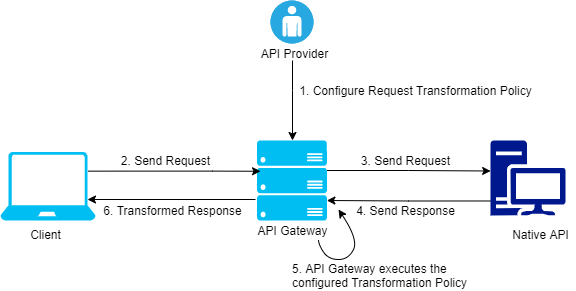

The diagram above was exported from draw.io. Its source (the exported page's mxGraphModel, read from the mxfile embedded in the PNG):
<mxGraphModel dx="1038" dy="580" grid="1" gridSize="10" guides="1" tooltips="1" connect="1" arrows="1" fold="1" page="1" pageScale="1" pageWidth="827" pageHeight="1169" math="0" shadow="0">
  <root>
    <mxCell id="0" />
    <mxCell id="1" parent="0" />
    <mxCell id="gm4jX7tNsrNDIjFMddxh-6" value="" style="edgeStyle=orthogonalEdgeStyle;rounded=0;orthogonalLoop=1;jettySize=auto;html=1;" parent="1" target="gm4jX7tNsrNDIjFMddxh-2" edge="1">
      <mxGeometry relative="1" as="geometry">
        <mxPoint x="402" y="120" as="sourcePoint" />
        <Array as="points">
          <mxPoint x="402" y="150" />
          <mxPoint x="402" y="150" />
        </Array>
      </mxGeometry>
    </mxCell>
    <mxCell id="gm4jX7tNsrNDIjFMddxh-1" value="" style="fillColor=#28A8E0;verticalLabelPosition=bottom;html=1;strokeColor=#ffffff;verticalAlign=top;align=center;points=[[0.145,0.145,0],[0.5,0,0],[0.855,0.145,0],[1,0.5,0],[0.855,0.855,0],[0.5,1,0],[0.145,0.855,0],[0,0.5,0]];pointerEvents=1;shape=mxgraph.cisco_safe.compositeIcon;bgIcon=ellipse;resIcon=mxgraph.cisco_safe.capability.user;" parent="1" vertex="1">
      <mxGeometry x="380" y="60" width="43" height="43" as="geometry" />
    </mxCell>
    <mxCell id="gm4jX7tNsrNDIjFMddxh-2" value="" style="verticalLabelPosition=bottom;html=1;verticalAlign=top;align=center;strokeColor=none;fillColor=#00BEF2;shape=mxgraph.azure.server_rack;" parent="1" vertex="1">
      <mxGeometry x="366.5" y="200" width="70" height="80" as="geometry" />
    </mxCell>
    <mxCell id="gm4jX7tNsrNDIjFMddxh-21" style="edgeStyle=orthogonalEdgeStyle;rounded=0;orthogonalLoop=1;jettySize=auto;html=1;entryX=0.998;entryY=0.319;entryDx=0;entryDy=0;entryPerimeter=0;" parent="1" edge="1">
      <mxGeometry relative="1" as="geometry">
        <mxPoint x="600" y="260.48" as="sourcePoint" />
        <mxPoint x="436.36" y="260" as="targetPoint" />
        <Array as="points">
          <mxPoint x="518" y="260.48" />
        </Array>
      </mxGeometry>
    </mxCell>
    <mxCell id="gm4jX7tNsrNDIjFMddxh-4" value="" style="aspect=fixed;pointerEvents=1;shadow=0;dashed=0;html=1;strokeColor=none;labelPosition=center;verticalLabelPosition=bottom;verticalAlign=top;align=center;fillColor=#00188D;shape=mxgraph.mscae.enterprise.workstation_client" parent="1" vertex="1">
      <mxGeometry x="600" y="200" width="75" height="75" as="geometry" />
    </mxCell>
    <mxCell id="gm4jX7tNsrNDIjFMddxh-16" style="edgeStyle=orthogonalEdgeStyle;rounded=0;orthogonalLoop=1;jettySize=auto;html=1;exitX=0.9;exitY=0.02;exitDx=0;exitDy=0;exitPerimeter=0;entryX=0.022;entryY=0.347;entryDx=0;entryDy=0;entryPerimeter=0;" parent="1" edge="1">
      <mxGeometry relative="1" as="geometry">
        <mxPoint x="197.49999999999977" y="230.6400000000001" as="sourcePoint" />
        <mxPoint x="370.03999999999996" y="230.7600000000001" as="targetPoint" />
        <Array as="points">
          <mxPoint x="322" y="231" />
          <mxPoint x="322" y="231" />
        </Array>
      </mxGeometry>
    </mxCell>
    <mxCell id="gm4jX7tNsrNDIjFMddxh-5" value="" style="verticalLabelPosition=bottom;html=1;verticalAlign=top;align=center;strokeColor=none;fillColor=#00BEF2;shape=mxgraph.azure.laptop;pointerEvents=1;" parent="1" vertex="1">
      <mxGeometry x="110" y="211.5" width="95" height="68.5" as="geometry" />
    </mxCell>
    <mxCell id="gm4jX7tNsrNDIjFMddxh-14" value="" style="curved=1;endArrow=classic;html=1;" parent="1" edge="1">
      <mxGeometry width="50" height="50" relative="1" as="geometry">
        <mxPoint x="428" y="299" as="sourcePoint" />
        <mxPoint x="448" y="269" as="targetPoint" />
        <Array as="points">
          <mxPoint x="428" y="304" />
          <mxPoint x="438" y="319" />
          <mxPoint x="458" y="319" />
          <mxPoint x="468" y="299" />
        </Array>
      </mxGeometry>
    </mxCell>
    <mxCell id="gm4jX7tNsrNDIjFMddxh-15" value="API Gateway" style="text;html=1;resizable=0;autosize=1;align=center;verticalAlign=middle;points=[];fillColor=none;strokeColor=none;rounded=0;" parent="1" vertex="1">
      <mxGeometry x="356.5" y="280" width="90" height="20" as="geometry" />
    </mxCell>
    <mxCell id="gm4jX7tNsrNDIjFMddxh-22" style="edgeStyle=orthogonalEdgeStyle;rounded=0;orthogonalLoop=1;jettySize=auto;html=1;entryX=0.998;entryY=0.319;entryDx=0;entryDy=0;entryPerimeter=0;" parent="1" edge="1">
      <mxGeometry relative="1" as="geometry">
        <mxPoint x="436.5" y="230.01999999999998" as="sourcePoint" />
        <mxPoint x="600.14" y="230.5" as="targetPoint" />
        <Array as="points">
          <mxPoint x="518.14" y="230.5" />
        </Array>
      </mxGeometry>
    </mxCell>
    <mxCell id="gm4jX7tNsrNDIjFMddxh-23" style="edgeStyle=orthogonalEdgeStyle;rounded=0;orthogonalLoop=1;jettySize=auto;html=1;" parent="1" edge="1">
      <mxGeometry relative="1" as="geometry">
        <mxPoint x="365" y="259" as="sourcePoint" />
        <mxPoint x="197" y="259" as="targetPoint" />
        <Array as="points" />
      </mxGeometry>
    </mxCell>
    <mxCell id="gm4jX7tNsrNDIjFMddxh-24" value="API Provider" style="text;html=1;resizable=0;autosize=1;align=center;verticalAlign=middle;points=[];fillColor=none;strokeColor=none;rounded=0;" parent="1" vertex="1">
      <mxGeometry x="363.5" y="103" width="80" height="20" as="geometry" />
    </mxCell>
    <mxCell id="gm4jX7tNsrNDIjFMddxh-25" value="Native API" style="text;html=1;resizable=0;autosize=1;align=center;verticalAlign=middle;points=[];fillColor=none;strokeColor=none;rounded=0;" parent="1" vertex="1">
      <mxGeometry x="615" y="284" width="70" height="20" as="geometry" />
    </mxCell>
    <mxCell id="gm4jX7tNsrNDIjFMddxh-26" value="Client" style="text;html=1;resizable=0;autosize=1;align=center;verticalAlign=middle;points=[];fillColor=none;strokeColor=none;rounded=0;" parent="1" vertex="1">
      <mxGeometry x="130" y="284" width="50" height="20" as="geometry" />
    </mxCell>
    <mxCell id="gm4jX7tNsrNDIjFMddxh-27" value="2. Send Request" style="text;html=1;resizable=0;autosize=1;align=center;verticalAlign=middle;points=[];fillColor=none;strokeColor=none;rounded=0;" parent="1" vertex="1">
      <mxGeometry x="220" y="210" width="110" height="20" as="geometry" />
    </mxCell>
    <mxCell id="gm4jX7tNsrNDIjFMddxh-28" value="3. Send Request" style="text;html=1;resizable=0;autosize=1;align=center;verticalAlign=middle;points=[];fillColor=none;strokeColor=none;rounded=0;" parent="1" vertex="1">
      <mxGeometry x="460" y="210" width="110" height="20" as="geometry" />
    </mxCell>
    <mxCell id="gm4jX7tNsrNDIjFMddxh-29" value="6. Transformed Response" style="text;html=1;resizable=0;autosize=1;align=center;verticalAlign=middle;points=[];fillColor=none;strokeColor=none;rounded=0;" parent="1" vertex="1">
      <mxGeometry x="207" y="260" width="150" height="20" as="geometry" />
    </mxCell>
    <mxCell id="gm4jX7tNsrNDIjFMddxh-30" value="4. Send Response" style="text;html=1;resizable=0;autosize=1;align=center;verticalAlign=middle;points=[];fillColor=none;strokeColor=none;rounded=0;" parent="1" vertex="1">
      <mxGeometry x="460" y="260" width="110" height="20" as="geometry" />
    </mxCell>
    <mxCell id="gm4jX7tNsrNDIjFMddxh-31" value="1. Configure Request Transformation Policy" style="text;html=1;resizable=0;autosize=1;align=center;verticalAlign=middle;points=[];fillColor=none;strokeColor=none;rounded=0;" parent="1" vertex="1">
      <mxGeometry x="400" y="140" width="250" height="20" as="geometry" />
    </mxCell>
    <mxCell id="gm4jX7tNsrNDIjFMddxh-32" value="5. API Gateway executes the &lt;br&gt;configured Transformation Policy" style="text;html=1;resizable=0;autosize=1;align=left;verticalAlign=middle;points=[];fillColor=none;strokeColor=none;rounded=0;" parent="1" vertex="1">
      <mxGeometry x="399.5" y="320" width="190" height="30" as="geometry" />
    </mxCell>
  </root>
</mxGraphModel>